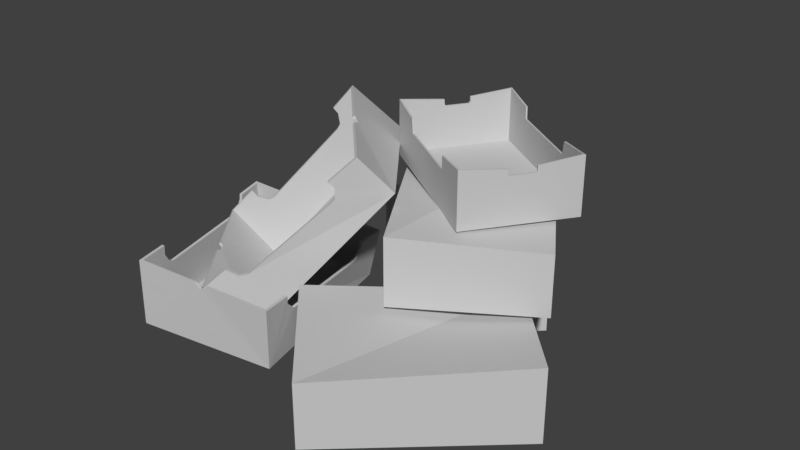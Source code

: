 # Source: ConjuntoCajas.blend  (saved by Blender 2.78.0; exported with 4.5.12 LTS)
import bpy
from mathutils import Matrix  # noqa: F401  (used for matrix-valued properties, if any)

bpy.ops.wm.read_factory_settings(use_empty=True)
scene = bpy.context.scene
scene.name = 'Scene'

# ---- collections
col_collection_1 = bpy.data.collections.new('Collection 1'); scene.collection.children.link(col_collection_1)

# ---- materials (node trees are filled in below, after node groups)
mat_tex_0033_1_dds = bpy.data.materials.new('Tex_0033_1.dds')
mat_tex_0033_1_dds.alpha_threshold = 0.0
mat_tex_0033_1_dds.use_transparent_shadow = False
mat_tex_0033_1_dds.diffuse_color = (0.5843, 0.5843, 0.5843, 1.0)
mat_tex_0033_1_dds.specular_color = (0.898, 0.898, 0.898)
mat_tex_0033_1_dds.roughness = 0.5

# ---- material node trees

# ---- world
world_world = bpy.data.worlds.new('World'); scene.world = world_world
world_world.color = (0.05088, 0.05088, 0.05088)
world_world.use_sun_shadow = False
world_world.sun_shadow_jitter_overblur = 0.0
world_world.cycles.sampling_method = 'MANUAL'

# ---- meshes
me_mesh_0033 = bpy.data.meshes.new('Mesh_0033')
me_mesh_0033.from_pydata([(-57.08, 0.1358, 23.35), (-80.32, -5.312, 26.54), (-56.79, -0.8108, 23.34), (-81.59, -4.583, 26.73), (-80.32, -5.312, 26.54), (-57.08, 0.1358, 23.35), (-56.83, 0.1675, 22.63), (-56.79, -0.8108, 23.34), (-56.54, -0.7818, 22.62), (-57.08, 0.1358, 23.35), (-56.79, -0.8108, 23.34), (-56.83, 0.1675, 22.63), (-38.87, -68.41, 23.61), (-14.93, -64.55, 22.74), (-39.16, -67.43, 23.6), (-13.62, -65.43, 22.74), (-14.93, -64.55, 22.74), (-38.87, -68.41, 23.61), (-71.19, -60.06, 25.0), (-68.02, -70.85, 24.61), (-70.07, -59.91, 24.94), (-68.94, -71.92, 24.62), (-68.02, -70.85, 24.61), (-71.19, -60.06, 25.0), (-71.09, -60.35, 21.63), (-70.07, -59.91, 24.94), (-69.97, -60.2, 21.58), (-71.19, -60.06, 25.0), (-70.07, -59.91, 24.94), (-71.09, -60.35, 21.63), (-24.78, -6.884, 19.87), (-28.12, 4.664, 19.45), (-25.88, -7.079, 20.01), (-27.2, 5.873, 19.24), (-28.12, 4.664, 19.45), (-24.78, -6.884, 19.87), (-25.27, -6.823, 17.03), (-25.88, -7.079, 20.01), (-26.37, -7.018, 17.15), (-24.78, -6.884, 19.87), (-25.88, -7.079, 20.01), (-25.27, -6.823, 17.03), (-51.85, 0.1257, 22.67), (-52.73, 0.9409, 21.71), (-52.64, -0.0437, 21.73), (-51.95, 1.117, 22.65), (-52.73, 0.9409, 21.71), (-51.85, 0.1257, 22.67), (-28.12, 4.664, 19.45), (-51.95, 1.117, 22.65), (-51.85, 0.1257, 22.67), (-27.2, 5.873, 19.24), (-51.95, 1.117, 22.65), (-28.12, 4.664, 19.45), (-41.8, -68.75, 21.81), (-40.7, -67.63, 21.85), (-41.97, -67.77, 21.81), (-40.48, -68.6, 21.86), (-40.7, -67.63, 21.85), (-41.8, -68.75, 21.81), (-68.02, -70.85, 24.61), (-43.92, -68.99, 23.78), (-43.99, -68.02, 23.77), (-68.94, -71.92, 24.62), (-43.92, -68.99, 23.78), (-68.02, -70.85, 24.61), (-25.76, -12.79, 13.93), (-25.17, -9.929, 14.05), (-26.24, -10.11, 14.15), (-24.66, -12.62, 13.83), (-25.17, -9.929, 14.05), (-25.76, -12.79, 13.93), (-18.11, -49.95, 15.64), (-24.66, -12.62, 13.83), (-25.76, -12.79, 13.93), (-17.0, -49.78, 15.59), (-24.66, -12.62, 13.83), (-18.11, -49.95, 15.64), (-16.98, -53.81, 22.23), (-16.06, -53.51, 19.17), (-17.17, -53.66, 19.21), (-15.86, -53.66, 22.17), (-16.06, -53.51, 19.17), (-16.98, -53.81, 22.23), (-14.93, -64.55, 22.74), (-15.86, -53.66, 22.17), (-16.98, -53.81, 22.23), (-13.62, -65.43, 22.74), (-15.86, -53.66, 22.17), (-14.93, -64.55, 22.74), (-70.7, -56.2, 17.29), (-71.43, -58.3, 17.95), (-70.31, -58.15, 17.9), (-71.78, -56.35, 17.35), (-71.43, -58.3, 17.95), (-70.7, -56.2, 17.29), (-77.68, -20.12, 19.11), (-71.78, -56.35, 17.35), (-70.7, -56.2, 17.29), (-78.76, -20.3, 19.2), (-71.78, -56.35, 17.35), (-77.68, -20.12, 19.11), (-78.08, -17.92, 19.78), (-78.76, -20.3, 19.2), (-77.68, -20.12, 19.11), (-79.2, -18.1, 19.89), (-78.76, -20.3, 19.2), (-78.08, -17.92, 19.78), (-78.51, -15.09, 25.73), (-79.59, -15.56, 23.33), (-78.51, -15.37, 23.21), (-79.59, -15.29, 25.86), (-79.59, -15.56, 23.33), (-78.51, -15.09, 25.73), (-80.32, -5.312, 26.54), (-79.59, -15.29, 25.86), (-78.51, -15.09, 25.73), (-81.59, -4.583, 26.73), (-79.59, -15.29, 25.86), (-80.32, -5.312, 26.54), (-82.47, -4.0, 0.0009998), (-81.59, -4.583, 26.73), (-56.83, 0.1675, 22.63), (-57.08, 0.1358, 23.35), (-56.83, 0.1675, 22.63), (-81.59, -4.583, 26.73), (-14.5, -64.84, 0.0009972), (-13.62, -65.43, 22.74), (-38.87, -68.41, 23.61), (-68.26, -72.66, 0.0009968), (-68.94, -71.92, 24.62), (-71.09, -60.35, 21.63), (-71.19, -60.06, 25.0), (-71.09, -60.35, 21.63), (-68.94, -71.92, 24.62), (-25.27, -6.823, 17.03), (-27.2, 5.873, 19.24), (-24.78, -6.884, 19.87), (-30.61, 3.706, 0.001), (-27.2, 5.873, 19.24), (-25.27, -6.823, 17.03), (-52.73, 0.9409, 21.71), (-51.95, 1.117, 22.65), (-30.61, 3.706, 0.001), (-27.2, 5.873, 19.24), (-30.61, 3.706, 0.001), (-51.95, 1.117, 22.65), (-40.48, -68.6, 21.86), (-41.8, -68.75, 21.81), (-68.26, -72.66, 0.0009968), (-14.5, -64.84, 0.0009972), (-40.48, -68.6, 21.86), (-68.26, -72.66, 0.0009968), (-40.48, -68.6, 21.86), (-14.5, -64.84, 0.0009972), (-38.87, -68.41, 23.61), (-43.92, -68.99, 23.78), (-68.26, -72.66, 0.0009968), (-41.8, -68.75, 21.81), (-68.94, -71.92, 24.62), (-68.26, -72.66, 0.0009968), (-43.92, -68.99, 23.78), (-30.61, 3.706, 0.001), (-25.17, -9.929, 14.05), (-24.66, -12.62, 13.83), (-17.0, -49.78, 15.59), (-30.61, 3.706, 0.001), (-24.66, -12.62, 13.83), (-14.5, -64.84, 0.0009972), (-30.61, 3.706, 0.001), (-17.0, -49.78, 15.59), (-16.06, -53.51, 19.17), (-14.5, -64.84, 0.0009972), (-17.0, -49.78, 15.59), (-15.86, -53.66, 22.17), (-14.5, -64.84, 0.0009972), (-16.06, -53.51, 19.17), (-13.62, -65.43, 22.74), (-14.5, -64.84, 0.0009972), (-15.86, -53.66, 22.17), (-30.61, 3.706, 0.001), (-25.27, -6.823, 17.03), (-25.17, -9.929, 14.05), (-79.59, -15.56, 23.33), (-82.47, -4.0, 0.0009998), (-79.2, -18.1, 19.89), (-79.59, -15.29, 25.86), (-82.47, -4.0, 0.0009998), (-79.59, -15.56, 23.33), (-81.59, -4.583, 26.73), (-82.47, -4.0, 0.0009998), (-79.59, -15.29, 25.86), (-78.76, -20.3, 19.2), (-79.2, -18.1, 19.89), (-82.47, -4.0, 0.0009998), (-71.78, -56.35, 17.35), (-78.76, -20.3, 19.2), (-82.47, -4.0, 0.0009998), (-71.43, -58.3, 17.95), (-71.78, -56.35, 17.35), (-82.47, -4.0, 0.0009998), (-68.26, -72.66, 0.0009968), (-71.43, -58.3, 17.95), (-82.47, -4.0, 0.0009998), (-68.26, -72.66, 0.0009968), (-71.09, -60.35, 21.63), (-71.43, -58.3, 17.95), (-81.2, -4.827, 1.235), (-56.54, -0.7818, 22.62), (-80.32, -5.312, 26.54), (-56.79, -0.8108, 23.34), (-80.32, -5.312, 26.54), (-56.54, -0.7818, 22.62), (-15.78, -64.06, 1.791), (-39.16, -67.43, 23.6), (-14.93, -64.55, 22.74), (-68.02, -70.85, 24.61), (-69.97, -60.2, 21.58), (-70.07, -59.91, 24.94), (-67.38, -71.53, 1.791), (-69.97, -60.2, 21.58), (-68.02, -70.85, 24.61), (-28.12, 4.664, 19.45), (-26.37, -7.018, 17.15), (-25.88, -7.079, 20.01), (-31.27, 2.688, 1.879), (-26.37, -7.018, 17.15), (-28.12, 4.664, 19.45), (-31.27, 2.688, 1.879), (-51.85, 0.1257, 22.67), (-52.64, -0.0437, 21.73), (-28.12, 4.664, 19.45), (-51.85, 0.1257, 22.67), (-31.27, 2.688, 1.879), (-67.38, -71.53, 1.791), (-41.97, -67.77, 21.81), (-40.7, -67.63, 21.85), (-15.78, -64.06, 1.791), (-67.38, -71.53, 1.791), (-40.7, -67.63, 21.85), (-15.78, -64.06, 1.791), (-40.7, -67.63, 21.85), (-39.16, -67.43, 23.6), (-67.38, -71.53, 1.791), (-43.99, -68.02, 23.77), (-41.97, -67.77, 21.81), (-68.02, -70.85, 24.61), (-43.99, -68.02, 23.77), (-67.38, -71.53, 1.791), (-31.27, 2.688, 1.879), (-25.76, -12.79, 13.93), (-26.24, -10.11, 14.15), (-18.11, -49.95, 15.64), (-25.76, -12.79, 13.93), (-31.27, 2.688, 1.879), (-15.78, -64.06, 1.791), (-18.11, -49.95, 15.64), (-31.27, 2.688, 1.879), (-15.78, -64.06, 1.791), (-17.17, -53.66, 19.21), (-18.11, -49.95, 15.64), (-16.98, -53.81, 22.23), (-17.17, -53.66, 19.21), (-15.78, -64.06, 1.791), (-14.93, -64.55, 22.74), (-16.98, -53.81, 22.23), (-15.78, -64.06, 1.791), (-26.37, -7.018, 17.15), (-31.27, 2.688, 1.879), (-26.24, -10.11, 14.15), (-81.2, -4.827, 1.235), (-78.51, -15.37, 23.21), (-78.08, -17.92, 19.78), (-78.51, -15.09, 25.73), (-78.51, -15.37, 23.21), (-81.2, -4.827, 1.235), (-80.32, -5.312, 26.54), (-78.51, -15.09, 25.73), (-81.2, -4.827, 1.235), (-77.68, -20.12, 19.11), (-81.2, -4.827, 1.235), (-78.08, -17.92, 19.78), (-70.7, -56.2, 17.29), (-81.2, -4.827, 1.235), (-77.68, -20.12, 19.11), (-70.31, -58.15, 17.9), (-81.2, -4.827, 1.235), (-70.7, -56.2, 17.29), (-67.38, -71.53, 1.791), (-81.2, -4.827, 1.235), (-70.31, -58.15, 17.9), (-69.97, -60.2, 21.58), (-67.38, -71.53, 1.791), (-70.31, -58.15, 17.9), (-31.27, 2.688, 1.879), (-67.38, -71.53, 1.791), (-15.78, -64.06, 1.791), (-81.2, -4.827, 1.235), (-67.38, -71.53, 1.791), (-31.27, 2.688, 1.879), (27.03, -1.722, 25.61), (-11.67, -4.989, 26.37), (4.978, -22.39, 26.25), (-24.57, -9.807, 70.02), (-41.58, 7.252, 71.0), (-25.05, -10.33, 69.34), (-41.84, 8.485, 71.78), (-41.58, 7.252, 71.0), (-24.57, -9.807, 70.02), (-24.03, -9.673, 69.53), (-25.05, -10.33, 69.34), (-24.51, -10.19, 68.8), (-24.57, -9.807, 70.02), (-25.05, -10.33, 69.34), (-24.03, -9.673, 69.53), (-60.16, -45.29, 20.02), (-45.21, -64.35, 19.47), (-59.67, -44.77, 20.73), (-45.12, -65.77, 18.73), (-45.21, -64.35, 19.47), (-60.16, -45.29, 20.02), (-71.73, -15.72, 30.42), (-76.9, -21.4, 22.22), (-71.0, -16.62, 30.35), (-78.08, -20.9, 21.57), (-76.9, -21.4, 22.22), (-71.73, -15.72, 30.42), (-69.92, -14.46, 27.86), (-71.0, -16.62, 30.35), (-69.24, -15.36, 27.78), (-71.73, -15.72, 30.42), (-71.0, -16.62, 30.35), (-69.92, -14.46, 27.86), (-11.0, -38.08, 59.08), (-4.921, -31.71, 67.29), (-11.75, -37.25, 59.18), (-3.563, -32.05, 67.87), (-4.921, -31.71, 67.29), (-11.0, -38.08, 59.08), (-9.582, -36.45, 57.18), (-11.75, -37.25, 59.18), (-10.33, -35.59, 57.28), (-11.0, -38.08, 59.08), (-11.75, -37.25, 59.18), (-9.582, -36.45, 57.18), (-4.921, -31.71, 67.29), (-20.98, -13.61, 69.68), (-21.59, -13.99, 69.0), (-3.563, -32.05, 67.87), (-20.98, -13.61, 69.68), (-4.921, -31.71, 67.29), (-76.9, -21.4, 22.22), (-63.18, -41.21, 20.29), (-62.55, -40.84, 20.97), (-78.08, -20.9, 21.57), (-63.18, -41.21, 20.29), (-76.9, -21.4, 22.22), (-11.93, -36.45, 50.88), (-9.838, -36.16, 52.93), (-10.56, -35.33, 52.98), (-11.21, -37.28, 50.83), (-9.838, -36.16, 52.93), (-11.93, -36.45, 50.88), (-33.23, -54.44, 25.12), (-11.21, -37.28, 50.83), (-11.93, -36.45, 50.88), (-32.54, -55.32, 25.07), (-11.21, -37.28, 50.83), (-33.23, -54.44, 25.12), (-35.4, -56.25, 24.35), (-32.54, -55.32, 25.07), (-33.23, -54.44, 25.12), (-34.72, -57.18, 24.29), (-32.54, -55.32, 25.07), (-35.4, -56.25, 24.35), (-45.21, -64.35, 19.47), (-38.28, -60.2, 26.83), (-38.96, -59.33, 26.88), (-45.12, -65.77, 18.73), (-38.28, -60.2, 26.83), (-45.21, -64.35, 19.47), (-64.55, -11.76, 27.66), (-66.65, -12.03, 26.71), (-65.97, -12.91, 26.66), (-65.23, -10.88, 27.74), (-66.65, -12.03, 26.71), (-64.55, -11.76, 27.66), (-45.63, 3.877, 55.08), (-65.23, -10.88, 27.74), (-64.55, -11.76, 27.66), (-46.34, 4.722, 55.13), (-65.23, -10.88, 27.74), (-45.63, 3.877, 55.08), (-44.8, 4.576, 57.13), (-46.34, 4.722, 55.13), (-45.63, 3.877, 55.08), (-45.51, 5.418, 57.23), (-46.34, 4.722, 55.13), (-44.8, 4.576, 57.13), (-46.56, 3.211, 63.38), (-46.04, 5.052, 61.48), (-45.29, 4.212, 61.38), (-47.31, 4.051, 63.43), (-46.04, 5.052, 61.48), (-46.56, 3.211, 63.38), (-41.58, 7.252, 71.0), (-47.31, 4.051, 63.43), (-46.56, 3.211, 63.38), (-41.84, 8.485, 71.78), (-47.31, 4.051, 63.43), (-41.58, 7.252, 71.0), (-28.17, 19.57, 55.42), (-41.84, 8.485, 71.78), (-24.57, -9.807, 70.02), (-24.03, -9.673, 69.53), (-28.17, 19.57, 55.42), (-24.57, -9.807, 70.02), (-31.44, -54.69, 2.369), (-45.12, -65.77, 18.73), (-60.16, -45.29, 20.02), (-64.5, -11.56, 2.293), (-78.08, -20.9, 21.57), (-69.92, -14.46, 27.86), (-71.73, -15.72, 30.42), (-69.92, -14.46, 27.86), (-78.08, -20.9, 21.57), (-9.582, -36.45, 57.18), (-3.563, -32.05, 67.87), (-11.0, -38.08, 59.08), (3.764, -22.03, 53.91), (-3.563, -32.05, 67.87), (-9.582, -36.45, 57.18), (-3.563, -32.05, 67.87), (3.764, -22.03, 53.91), (-20.98, -13.61, 69.68), (3.764, -22.03, 53.91), (-21.63, -11.21, 68.6), (-20.98, -13.61, 69.68), (-31.44, -54.69, 2.369), (-60.11, -43.24, 18.85), (-64.5, -11.56, 2.293), (-60.11, -43.24, 18.85), (-31.44, -54.69, 2.369), (-60.16, -45.29, 20.02), (-78.08, -20.9, 21.57), (-64.5, -11.56, 2.293), (-63.18, -41.21, 20.29), (3.764, -22.03, 53.91), (-9.838, -36.16, 52.93), (-11.21, -37.28, 50.83), (-32.54, -55.32, 25.07), (3.764, -22.03, 53.91), (-11.21, -37.28, 50.83), (-31.44, -54.69, 2.369), (3.764, -22.03, 53.91), (-32.54, -55.32, 25.07), (-34.72, -57.18, 24.29), (-31.44, -54.69, 2.369), (-32.54, -55.32, 25.07), (-38.28, -60.2, 26.83), (-31.44, -54.69, 2.369), (-34.72, -57.18, 24.29), (-45.12, -65.77, 18.73), (-31.44, -54.69, 2.369), (-38.28, -60.2, 26.83), (3.764, -22.03, 53.91), (-9.582, -36.45, 57.18), (-9.838, -36.16, 52.93), (-64.5, -11.56, 2.293), (-65.23, -10.88, 27.74), (-46.34, 4.722, 55.13), (-66.65, -12.03, 26.71), (-65.23, -10.88, 27.74), (-64.5, -11.56, 2.293), (-45.51, 5.418, 57.23), (-64.5, -11.56, 2.293), (-46.34, 4.722, 55.13), (-28.17, 19.57, 55.42), (-64.5, -11.56, 2.293), (-45.51, 5.418, 57.23), (-46.04, 5.052, 61.48), (-28.17, 19.57, 55.42), (-45.51, 5.418, 57.23), (-47.31, 4.051, 63.43), (-28.17, 19.57, 55.42), (-46.04, 5.052, 61.48), (-41.84, 8.485, 71.78), (-28.17, 19.57, 55.42), (-47.31, 4.051, 63.43), (-64.5, -11.56, 2.293), (-69.92, -14.46, 27.86), (-66.65, -12.03, 26.71), (-64.5, -11.56, 2.293), (3.764, -22.03, 53.91), (-31.44, -54.69, 2.369), (-28.17, 19.57, 55.42), (3.764, -22.03, 53.91), (-64.5, -11.56, 2.293), (-28.69, 17.76, 55.47), (-25.05, -10.33, 69.34), (-41.58, 7.252, 71.0), (-24.51, -10.19, 68.8), (-25.05, -10.33, 69.34), (-28.69, 17.76, 55.47), (-32.27, -53.86, 3.904), (-59.67, -44.77, 20.73), (-45.21, -64.35, 19.47), (-63.96, -12.44, 3.8), (-69.24, -15.36, 27.78), (-76.9, -21.4, 22.22), (-71.0, -16.62, 30.35), (-76.9, -21.4, 22.22), (-69.24, -15.36, 27.78), (-4.921, -31.71, 67.29), (-10.33, -35.59, 57.28), (-11.75, -37.25, 59.18), (2.264, -22.13, 53.91), (-10.33, -35.59, 57.28), (-4.921, -31.71, 67.29), (-4.921, -31.71, 67.29), (-21.59, -13.99, 69.0), (2.264, -22.13, 53.91), (-22.19, -11.64, 67.92), (2.264, -22.13, 53.91), (-21.59, -13.99, 69.0), (-32.27, -53.86, 3.904), (-63.96, -12.44, 3.8), (-59.57, -42.75, 19.54), (-32.27, -53.86, 3.904), (-59.57, -42.75, 19.54), (-59.67, -44.77, 20.73), (-76.9, -21.4, 22.22), (-62.55, -40.84, 20.97), (-63.96, -12.44, 3.8), (2.264, -22.13, 53.91), (-11.93, -36.45, 50.88), (-10.56, -35.33, 52.98), (-33.23, -54.44, 25.12), (-11.93, -36.45, 50.88), (2.264, -22.13, 53.91), (-32.27, -53.86, 3.904), (-33.23, -54.44, 25.12), (2.264, -22.13, 53.91), (-35.4, -56.25, 24.35), (-33.23, -54.44, 25.12), (-32.27, -53.86, 3.904), (-32.27, -53.86, 3.904), (-38.96, -59.33, 26.88), (-35.4, -56.25, 24.35), (-45.21, -64.35, 19.47), (-38.96, -59.33, 26.88), (-32.27, -53.86, 3.904), (-10.33, -35.59, 57.28), (2.264, -22.13, 53.91), (-10.56, -35.33, 52.98), (-63.96, -12.44, 3.8), (-45.63, 3.877, 55.08), (-64.55, -11.76, 27.66), (-65.97, -12.91, 26.66), (-63.96, -12.44, 3.8), (-64.55, -11.76, 27.66), (-44.8, 4.576, 57.13), (-45.63, 3.877, 55.08), (-63.96, -12.44, 3.8), (-28.69, 17.76, 55.47), (-44.8, 4.576, 57.13), (-63.96, -12.44, 3.8), (-28.69, 17.76, 55.47), (-45.29, 4.212, 61.38), (-44.8, 4.576, 57.13), (-46.56, 3.211, 63.38), (-45.29, 4.212, 61.38), (-28.69, 17.76, 55.47), (-41.58, 7.252, 71.0), (-46.56, 3.211, 63.38), (-28.69, 17.76, 55.47), (-69.24, -15.36, 27.78), (-63.96, -12.44, 3.8), (-65.97, -12.91, 26.66), (2.264, -22.13, 53.91), (-63.96, -12.44, 3.8), (-32.27, -53.86, 3.904), (-28.69, 17.76, 55.47), (-63.96, -12.44, 3.8), (2.264, -22.13, 53.91), (41.02, -12.84, 67.97), (40.43, -12.49, 70.02), (40.97, -12.94, 70.02), (40.48, -12.41, 67.97), (40.43, -12.49, 70.02), (41.02, -12.84, 67.97), (41.21, -12.58, 67.68), (40.48, -12.41, 67.97), (41.02, -12.84, 67.97), (40.67, -12.15, 67.68), (40.48, -12.41, 67.97), (41.21, -12.58, 67.68), (46.09, -5.337, 67.68), (40.67, -12.15, 67.68), (41.21, -12.58, 67.68), (45.56, -4.894, 67.68), (40.67, -12.15, 67.68), (46.09, -5.337, 67.68), (46.36, -4.906, 68.17), (45.56, -4.894, 67.68), (46.09, -5.337, 67.68), (45.85, -4.473, 68.17), (45.56, -4.894, 67.68), (46.36, -4.906, 68.17), (46.39, -4.87, 69.97), (45.85, -4.473, 68.17), (46.36, -4.906, 68.17), (45.88, -4.439, 69.97), (45.85, -4.473, 68.17), (46.39, -4.87, 69.97), (-5.532, 30.25, 68.21), (-4.989, 29.83, 70.12), (-5.568, 30.2, 70.12), (-4.952, 29.88, 68.21), (-4.989, 29.83, 70.12), (-5.532, 30.25, 68.21), (-5.532, 30.25, 68.21), (-5.248, 29.44, 67.63), (-4.952, 29.88, 68.21), (-5.837, 29.79, 67.63), (-5.248, 29.44, 67.63), (-5.532, 30.25, 68.21), (-5.837, 29.79, 67.63), (-10.05, 22.32, 67.58), (-5.248, 29.44, 67.63), (-10.63, 22.69, 67.58), (-10.05, 22.32, 67.58), (-5.837, 29.79, 67.63), (-10.63, 22.69, 67.58), (-10.33, 21.9, 68.17), (-10.05, 22.32, 67.58), (-10.92, 22.27, 68.17), (-10.33, 21.9, 68.17), (-10.63, 22.69, 67.58), (-10.92, 22.27, 68.17), (-10.4, 21.81, 70.07), (-10.33, 21.9, 68.17), (-10.98, 22.17, 70.07), (-10.4, 21.81, 70.07), (-10.92, 22.27, 68.17), (-6.682, -0.3295, 65.09), (-7.158, 0.7075, 70.22), (-7.512, 0.2325, 70.22), (-6.316, 0.1405, 65.09), (-7.158, 0.7075, 70.22), (-6.682, -0.3295, 65.09), (19.31, -17.86, 65.48), (-6.316, 0.1405, 65.09), (-6.682, -0.3295, 65.09), (19.68, -17.38, 65.48), (-6.316, 0.1405, 65.09), (19.31, -17.86, 65.48), (19.31, -17.86, 65.48), (19.8, -17.47, 70.12), (19.68, -17.38, 65.48), (19.43, -17.93, 70.12), (19.8, -17.47, 70.12), (19.31, -17.86, 65.48), (41.97, 17.27, 65.24), (42.46, 16.22, 70.12), (42.82, 16.7, 70.12), (41.63, 16.8, 65.24), (42.46, 16.22, 70.12), (41.97, 17.27, 65.24), (15.98, 34.79, 65.43), (41.63, 16.8, 65.24), (41.97, 17.27, 65.24), (15.61, 34.33, 65.43), (41.63, 16.8, 65.24), (15.98, 34.79, 65.43), (15.8, 34.91, 69.97), (15.61, 34.33, 65.43), (15.98, 34.79, 65.43), (15.43, 34.45, 69.97), (15.61, 34.33, 65.43), (15.8, 34.91, 69.97), (41.02, -12.84, 67.97), (31.91, -26.34, 50.83), (41.21, -12.58, 67.68), (-5.532, 30.25, 68.21), (3.297, 43.34, 50.83), (-5.837, 29.79, 67.63), (19.31, -17.86, 65.48), (-6.682, -0.3295, 65.09), (-20.07, 8.692, 50.83), (31.91, -26.34, 50.83), (19.31, -17.86, 65.48), (-20.07, 8.692, 50.83), (3.297, 43.34, 50.83), (31.91, -26.34, 50.83), (-20.07, 8.692, 50.83), (55.27, 8.308, 50.29), (31.91, -26.34, 50.83), (3.297, 43.34, 50.83), (40.48, -12.41, 67.97), (40.67, -12.15, 67.68), (31.69, -25.46, 51.71), (-4.952, 29.88, 68.21), (-5.248, 29.44, 67.63), (3.532, 42.48, 51.71), (19.68, -17.38, 65.48), (-19.16, 8.802, 51.71), (-6.316, 0.1405, 65.09), (31.69, -25.46, 51.71), (-19.16, 8.802, 51.71), (19.68, -17.38, 65.48), (15.61, 34.33, 65.43), (54.4, 8.198, 51.71), (41.63, 16.8, 65.24), (3.532, 42.48, 51.71), (54.4, 8.198, 51.71), (15.61, 34.33, 65.43), (-52.73, 0.9409, 21.71), (-56.83, 0.1675, 22.63), (-56.54, -0.7818, 22.62), (-52.64, -0.0437, 21.73), (-40.7, -67.63, 21.85), (-38.87, -68.41, 23.61), (-39.16, -67.43, 23.6), (-40.48, -68.6, 21.86), (-43.92, -68.99, 23.78), (-41.97, -67.77, 21.81), (-43.99, -68.02, 23.77), (-41.8, -68.75, 21.81), (-25.17, -9.929, 14.05), (-25.27, -6.823, 17.03), (-26.37, -7.018, 17.15), (-26.24, -10.11, 14.15), (-17.17, -53.66, 19.21), (-17.0, -49.78, 15.59), (-18.11, -49.95, 15.64), (-16.06, -53.51, 19.17), (-71.09, -60.35, 21.63), (-70.31, -58.15, 17.9), (-71.43, -58.3, 17.95), (-69.97, -60.2, 21.58), (-78.51, -15.37, 23.21), (-79.2, -18.1, 19.89), (-78.08, -17.92, 19.78), (-79.59, -15.56, 23.33), (-52.73, 0.9409, 21.71), (-82.47, -4.0, 0.0009998), (-56.83, 0.1675, 22.63), (-30.61, 3.706, 0.001), (-68.26, -72.66, 0.0009968), (-30.61, 3.706, 0.001), (-14.5, -64.84, 0.0009972), (-82.47, -4.0, 0.0009998), (-52.64, -0.0437, 21.73), (-81.2, -4.827, 1.235), (-31.27, 2.688, 1.879), (-56.54, -0.7818, 22.62), (-11.67, -4.989, 26.37), (-8.025, 66.55, 27.1), (-45.58, 30.93, 22.63), (27.03, -1.722, 25.61), (42.55, 13.25, 23.71), (-8.025, 66.55, 0.001003), (42.55, 13.25, 23.71), (42.55, 13.25, 0.001001), (-8.025, 66.55, 27.1), (-8.025, 66.55, 0.001003), (-45.58, 30.93, 22.63), (-8.025, 66.55, 27.1), (-45.58, 30.93, 0.001001), (-11.67, -4.989, 26.37), (-45.58, 30.93, 22.63), (-45.58, 30.93, 0.001001), (4.978, -22.39, 0.000999), (4.978, -22.39, 26.25), (4.978, -22.39, 26.25), (4.978, -22.39, 0.000999), (27.03, -1.722, 25.61), (42.55, 13.25, 0.001001), (42.55, 13.25, 23.71), (4.978, -22.39, 0.000999), (-8.025, 66.55, 0.001003), (42.55, 13.25, 0.001001), (-45.58, 30.93, 0.001001), (-24.03, -9.673, 69.53), (-22.19, -11.64, 67.92), (-21.63, -11.21, 68.6), (-24.51, -10.19, 68.8), (-59.67, -44.77, 20.73), (-60.11, -43.24, 18.85), (-60.16, -45.29, 20.02), (-59.57, -42.75, 19.54), (-20.98, -13.61, 69.68), (-22.19, -11.64, 67.92), (-21.59, -13.99, 69.0), (-21.63, -11.21, 68.6), (-60.11, -43.24, 18.85), (-61.67, -40.62, 20.11), (-62.25, -40.99, 19.41), (-59.57, -42.75, 19.54), (-63.18, -41.21, 20.29), (-61.67, -40.62, 20.11), (-62.55, -40.84, 20.97), (-62.25, -40.99, 19.41), (-10.56, -35.33, 52.98), (-9.582, -36.45, 57.18), (-10.33, -35.59, 57.28), (-9.838, -36.16, 52.93), (-38.96, -59.33, 26.88), (-34.72, -57.18, 24.29), (-35.4, -56.25, 24.35), (-38.28, -60.2, 26.83), (-66.65, -12.03, 26.71), (-69.92, -14.46, 27.86), (-69.24, -15.36, 27.78), (-65.97, -12.91, 26.66), (-44.8, 4.576, 57.13), (-46.04, 5.052, 61.48), (-45.51, 5.418, 57.23), (-45.29, 4.212, 61.38), (-21.63, -11.21, 68.6), (-28.17, 19.57, 55.42), (-24.03, -9.673, 69.53), (3.764, -22.03, 53.91), (-64.5, -11.56, 2.293), (-60.11, -43.24, 18.85), (-62.25, -40.99, 19.41), (-63.18, -41.21, 20.29), (-28.69, 17.76, 55.47), (2.264, -22.13, 53.91), (-22.19, -11.64, 67.92), (-24.51, -10.19, 68.8), (-59.57, -42.75, 19.54), (-63.96, -12.44, 3.8), (-61.67, -40.62, 20.11), (-62.55, -40.84, 20.97), (21.49, 46.95, 26.1), (20.62, 46.85, 51.17), (21.49, 46.95, 51.17), (-22.66, 18.93, 47.34), (-22.66, 18.93, 26.1), (61.08, -15.43, 48.41), (16.93, -43.46, 26.1), (61.08, -15.43, 26.1), (16.93, -43.46, 50.98), (16.93, -43.46, 50.98), (20.62, 46.85, 51.17), (-22.66, 18.93, 47.34), (61.08, -15.43, 48.41), (21.49, 46.95, 51.17), (-22.66, 18.93, 26.1), (61.08, -15.43, 26.1), (16.93, -43.46, 26.1), (21.49, 46.95, 26.1), (-22.66, 18.93, 47.34), (16.93, -43.46, 26.1), (16.93, -43.46, 50.98), (-22.66, 18.93, 26.1), (21.49, 46.95, 26.1), (61.08, -15.43, 48.41), (61.08, -15.43, 26.1), (21.49, 46.95, 51.17), (21.51, -89.21, 23.71), (41.5, -1.563, 22.63), (-13.12, -50.73, 26.25), (76.12, -40.06, 27.1), (76.12, -40.06, 0.0009982), (21.51, -89.21, 23.71), (21.51, -89.21, 0.0009961), (76.12, -40.06, 27.1), (76.12, -40.06, 0.0009982), (41.5, -1.563, 0.0009999), (41.5, -1.563, 22.63), (76.12, -40.06, 27.1), (41.5, -1.563, 22.63), (-13.12, -50.73, 0.0009978), (-13.12, -50.73, 26.25), (41.5, -1.563, 0.0009999), (21.51, -89.21, 23.71), (-13.12, -50.73, 26.25), (-13.12, -50.73, 0.0009978), (21.51, -89.21, 0.0009961), (41.5, -1.563, 0.0009999), (21.51, -89.21, 0.0009961), (-13.12, -50.73, 0.0009978), (76.12, -40.06, 0.0009982), (40.97, -12.94, 70.02), (31.69, -25.49, 71.73), (31.91, -26.34, 71.73), (40.43, -12.49, 70.02), (-10.98, 22.17, 70.07), (-20.07, 8.692, 71.73), (-19.16, 8.802, 71.73), (-10.4, 21.81, 70.07), (-5.568, 30.2, 70.12), (3.532, 42.48, 71.73), (3.297, 43.34, 71.73), (-4.989, 29.83, 70.12), (-19.16, 8.802, 71.73), (-7.512, 0.2325, 70.22), (-7.158, 0.7075, 70.22), (-20.07, 8.692, 71.73), (19.43, -17.93, 70.12), (31.91, -26.34, 71.73), (31.69, -25.49, 71.73), (19.8, -17.47, 70.12), (15.8, 34.91, 69.97), (3.532, 42.48, 71.73), (15.43, 34.45, 69.97), (3.297, 43.34, 71.73), (54.4, 8.198, 71.73), (42.82, 16.7, 70.12), (42.46, 16.22, 70.12), (55.27, 8.308, 71.73), (46.39, -4.87, 69.97), (55.27, 8.308, 71.73), (54.4, 8.198, 71.73), (45.88, -4.439, 69.97), (41.21, -12.58, 67.68), (31.91, -26.34, 50.83), (46.09, -5.337, 67.68), (55.27, 8.308, 50.29), (46.36, -4.906, 68.17), (55.27, 8.308, 71.73), (46.39, -4.87, 69.97), (31.91, -26.34, 71.73), (41.02, -12.84, 67.97), (40.97, -12.94, 70.02), (-10.92, 22.27, 68.17), (-20.07, 8.692, 71.73), (-10.98, 22.17, 70.07), (-20.07, 8.692, 50.83), (-10.63, 22.69, 67.58), (3.297, 43.34, 50.83), (-5.837, 29.79, 67.63), (3.297, 43.34, 71.73), (-5.532, 30.25, 68.21), (-5.568, 30.2, 70.12), (31.91, -26.34, 50.83), (31.91, -26.34, 71.73), (19.31, -17.86, 65.48), (19.43, -17.93, 70.12), (-20.07, 8.692, 71.73), (-6.682, -0.3295, 65.09), (-7.512, 0.2325, 70.22), (-20.07, 8.692, 50.83), (15.98, 34.79, 65.43), (3.297, 43.34, 71.73), (15.8, 34.91, 69.97), (3.297, 43.34, 50.83), (55.27, 8.308, 50.29), (41.97, 17.27, 65.24), (55.27, 8.308, 71.73), (42.82, 16.7, 70.12), (45.88, -4.439, 69.97), (54.4, 8.198, 71.73), (45.85, -4.473, 68.17), (54.4, 8.198, 51.71), (45.56, -4.894, 67.68), (31.69, -25.46, 51.71), (40.67, -12.15, 67.68), (40.48, -12.41, 67.97), (31.69, -25.49, 71.73), (40.43, -12.49, 70.02), (-10.4, 21.81, 70.07), (-19.16, 8.802, 71.73), (-10.33, 21.9, 68.17), (-19.16, 8.802, 51.71), (-10.05, 22.32, 67.58), (3.532, 42.48, 51.71), (-5.248, 29.44, 67.63), (3.532, 42.48, 71.73), (-4.952, 29.88, 68.21), (-4.989, 29.83, 70.12), (31.69, -25.49, 71.73), (19.68, -17.38, 65.48), (19.8, -17.47, 70.12), (31.69, -25.46, 51.71), (-19.16, 8.802, 71.73), (-6.316, 0.1405, 65.09), (-19.16, 8.802, 51.71), (-7.158, 0.7075, 70.22), (15.43, 34.45, 69.97), (3.532, 42.48, 71.73), (15.61, 34.33, 65.43), (3.532, 42.48, 51.71), (41.63, 16.8, 65.24), (54.4, 8.198, 71.73), (42.46, 16.22, 70.12), (54.4, 8.198, 51.71), (31.69, -25.46, 51.71), (3.532, 42.48, 51.71), (-19.16, 8.802, 51.71), (54.4, 8.198, 51.71)], [], [(0, 1, 2), (3, 4, 5), (6, 7, 8), (9, 10, 11), (12, 13, 14), (15, 16, 17), (18, 19, 20), (21, 22, 23), (24, 25, 26), (27, 28, 29), (30, 31, 32), (33, 34, 35), (36, 37, 38), (39, 40, 41), (42, 43, 44), (45, 46, 47), (48, 49, 50), (51, 52, 53), (54, 55, 56), (57, 58, 59), (60, 61, 62), (63, 64, 65), (66, 67, 68), (69, 70, 71), (72, 73, 74), (75, 76, 77), (78, 79, 80), (81, 82, 83), (84, 85, 86), (87, 88, 89), (90, 91, 92), (93, 94, 95), (96, 97, 98), (99, 100, 101), (102, 103, 104), (105, 106, 107), (108, 109, 110), (111, 112, 113), (114, 115, 116), (117, 118, 119), (120, 121, 122), (123, 124, 125), (126, 127, 128), (129, 130, 131), (132, 133, 134), (135, 136, 137), (138, 139, 140), (141, 142, 143), (144, 145, 146), (147, 148, 149), (150, 151, 152), (153, 154, 155), (156, 157, 158), (159, 160, 161), (162, 163, 164), (165, 166, 167), (168, 169, 170), (171, 172, 173), (174, 175, 176), (177, 178, 179), (180, 181, 182), (183, 184, 185), (186, 187, 188), (189, 190, 191), (192, 193, 194), (195, 196, 197), (198, 199, 200), (201, 202, 203), (204, 205, 206), (207, 208, 209), (210, 211, 212), (213, 214, 215), (216, 217, 218), (219, 220, 221), (222, 223, 224), (225, 226, 227), (228, 229, 230), (231, 232, 233), (234, 235, 236), (237, 238, 239), (240, 241, 242), (243, 244, 245), (246, 247, 248), (249, 250, 251), (252, 253, 254), (255, 256, 257), (258, 259, 260), (261, 262, 263), (264, 265, 266), (267, 268, 269), (270, 271, 272), (273, 274, 275), (276, 277, 278), (279, 280, 281), (282, 283, 284), (285, 286, 287), (288, 289, 290), (291, 292, 293), (294, 295, 296), (297, 298, 299), (300, 301, 302), (303, 304, 305), (306, 307, 308), (309, 310, 311), (312, 313, 314), (315, 316, 317), (318, 319, 320), (321, 322, 323), (324, 325, 326), (327, 328, 329), (330, 331, 332), (333, 334, 335), (336, 337, 338), (339, 340, 341), (342, 343, 344), (345, 346, 347), (348, 349, 350), (351, 352, 353), (354, 355, 356), (357, 358, 359), (360, 361, 362), (363, 364, 365), (366, 367, 368), (369, 370, 371), (372, 373, 374), (375, 376, 377), (378, 379, 380), (381, 382, 383), (384, 385, 386), (387, 388, 389), (390, 391, 392), (393, 394, 395), (396, 397, 398), (399, 400, 401), (402, 403, 404), (405, 406, 407), (408, 409, 410), (411, 412, 413), (414, 415, 416), (417, 418, 419), (420, 421, 422), (423, 424, 425), (426, 427, 428), (429, 430, 431), (432, 433, 434), (435, 436, 437), (438, 439, 440), (441, 442, 443), (444, 445, 446), (447, 448, 449), (450, 451, 452), (453, 454, 455), (456, 457, 458), (459, 460, 461), (462, 463, 464), (465, 466, 467), (468, 469, 470), (471, 472, 473), (474, 475, 476), (477, 478, 479), (480, 481, 482), (483, 484, 485), (486, 487, 488), (489, 490, 491), (492, 493, 494), (495, 496, 497), (498, 499, 500), (501, 502, 503), (504, 505, 506), (507, 508, 509), (510, 511, 512), (513, 514, 515), (516, 517, 518), (519, 520, 521), (522, 523, 524), (525, 526, 527), (528, 529, 530), (531, 532, 533), (534, 535, 536), (537, 538, 539), (540, 541, 542), (543, 544, 545), (546, 547, 548), (549, 550, 551), (552, 553, 554), (555, 556, 557), (558, 559, 560), (561, 562, 563), (564, 565, 566), (567, 568, 569), (570, 571, 572), (573, 574, 575), (576, 577, 578), (579, 580, 581), (582, 583, 584), (585, 586, 587), (588, 589, 590), (591, 592, 593), (594, 595, 596), (597, 598, 599), (600, 601, 602), (603, 604, 605), (606, 607, 608), (609, 610, 611), (612, 613, 614), (615, 616, 617), (618, 619, 620), (621, 622, 623), (624, 625, 626), (627, 628, 629), (630, 631, 632), (633, 634, 635), (636, 637, 638), (639, 640, 641), (642, 643, 644), (645, 646, 647), (648, 649, 650), (651, 652, 653), (654, 655, 656), (657, 658, 659), (660, 661, 662), (663, 664, 665), (666, 667, 668), (669, 670, 671), (672, 673, 674), (675, 676, 677), (678, 679, 680), (681, 682, 683), (684, 685, 686), (687, 688, 689), (690, 691, 692), (693, 694, 695), (696, 697, 698), (699, 700, 701), (702, 703, 704), (705, 706, 707), (708, 709, 710), (711, 712, 713), (714, 715, 716), (717, 718, 719), (719, 720, 717), (721, 722, 723), (722, 721, 724), (725, 726, 727), (726, 725, 728), (729, 730, 731), (731, 732, 729), (733, 734, 735), (734, 733, 736), (737, 738, 739), (738, 737, 740), (741, 742, 743), (742, 741, 744), (745, 746, 747), (746, 745, 748), (749, 750, 751), (752, 750, 749), (753, 754, 755), (756, 754, 753), (757, 758, 759), (760, 758, 757), (758, 760, 761), (762, 763, 764), (763, 762, 765), (766, 767, 768), (766, 769, 767), (770, 771, 772), (773, 770, 772), (770, 773, 774), (775, 776, 777), (778, 777, 776), (777, 778, 779), (780, 781, 782), (781, 780, 783), (784, 785, 786), (785, 784, 787), (788, 789, 790), (788, 791, 789), (792, 793, 794), (792, 795, 793), (796, 797, 798), (797, 796, 799), (800, 801, 802), (801, 800, 803), (804, 805, 806), (805, 804, 807), (808, 809, 810), (809, 808, 811), (812, 813, 814), (814, 815, 812), (816, 817, 818), (816, 819, 817), (820, 821, 822), (821, 820, 823), (824, 825, 826), (827, 824, 826), (828, 829, 830), (828, 830, 831), (832, 833, 834), (834, 833, 835), (836, 837, 838), (836, 839, 837), (839, 836, 840), (841, 842, 843), (841, 844, 842), (845, 846, 847), (848, 846, 845), (846, 848, 849), (850, 851, 852), (851, 850, 853), (854, 855, 856), (855, 854, 857), (858, 859, 860), (859, 858, 861), (862, 863, 864), (863, 862, 865), (866, 867, 868), (867, 866, 869), (870, 871, 872), (873, 870, 872), (874, 875, 876), (875, 874, 877), (878, 879, 880), (881, 878, 880), (882, 883, 884), (885, 883, 882), (886, 887, 888), (887, 886, 889), (890, 891, 892), (892, 893, 890), (894, 895, 896), (895, 894, 897), (898, 899, 900), (899, 898, 901), (902, 903, 904), (902, 904, 905), (906, 907, 908), (906, 909, 907), (910, 911, 912), (911, 910, 913), (914, 915, 916), (916, 917, 914), (918, 919, 920), (919, 921, 920), (921, 922, 920), (922, 921, 923), (922, 923, 924), (925, 926, 927), (919, 926, 925), (928, 929, 930), (929, 928, 931), (932, 931, 928), (933, 931, 932), (934, 933, 932), (935, 933, 936), (937, 935, 936), (938, 939, 940), (940, 939, 941), (942, 943, 944), (942, 945, 943), (946, 947, 948), (946, 949, 947), (949, 946, 950), (946, 951, 950), (950, 951, 952), (951, 953, 952), (954, 955, 956), (957, 956, 955), (956, 957, 958), (957, 959, 958), (960, 958, 959), (961, 962, 963), (962, 961, 959), (964, 965, 966), (967, 966, 965), (966, 967, 968), (967, 969, 968), (970, 968, 969), (971, 972, 969), (972, 971, 973), (974, 975, 976), (974, 977, 975), (978, 979, 980), (979, 978, 981), (982, 983, 984), (985, 984, 983), (986, 987, 988), (987, 986, 989), (990, 991, 992), (993, 991, 990)])
_uv = me_mesh_0033.uv_layers.new(name='UVMap')
_uv.uv.foreach_set('vector', [0.6304, -0.07666, 0.8457, -0.06757, 0.6294, -0.06757, 0.856, -0.07666, 0.8457, -0.06757, 0.6304, -0.07666, 0.7236, -0.0672, 0.7207, -0.07684, 0.7241, -0.07629, 0.7197, -0.06775, 0.7207, -0.07684, 0.7236, -0.0672, 0.7207, -0.06799, 0.5034, -0.07709, 0.7217, -0.07709, 0.4932, -0.06799, 0.5034, -0.07709, 0.7207, -0.06799, 0.6855, -0.07715, 0.791, -0.06702, 0.6855, -0.06702, 0.8003, -0.07715, 0.791, -0.06702, 0.6855, -0.07715, 0.728, -0.06702, 0.6982, -0.07715, 0.728, -0.07715, 0.6982, -0.06702, 0.6982, -0.07715, 0.728, -0.06702, 0.8008, -0.06702, 0.6934, -0.07715, 0.8008, -0.07715, 0.6846, -0.06702, 0.6934, -0.07715, 0.8008, -0.06702, 0.7246, -0.06702, 0.6963, -0.07715, 0.7246, -0.07715, 0.6963, -0.06702, 0.6963, -0.07715, 0.7246, -0.06702, 0.7651, -0.07758, 0.7617, -0.06744, 0.7612, -0.07648, 0.7661, -0.06848, 0.7617, -0.06744, 0.7651, -0.07758, 0.6387, -0.06757, 0.856, -0.07666, 0.8569, -0.06757, 0.6284, -0.07666, 0.856, -0.07666, 0.6387, -0.06757, 0.7485, -0.06714, 0.7368, -0.07629, 0.748, -0.07623, 0.7363, -0.06714, 0.7368, -0.07629, 0.7485, -0.06714, 0.9824, -0.07709, 0.7666, -0.06799, 0.7656, -0.07709, 0.9922, -0.06799, 0.7666, -0.06799, 0.9824, -0.07709, 0.7891, -0.07715, 0.7725, -0.06702, 0.7725, -0.07715, 0.7891, -0.06702, 0.7725, -0.06702, 0.7891, -0.07715, 0.9146, -0.07715, 0.5708, -0.06702, 0.5708, -0.07715, 0.9146, -0.06702, 0.5708, -0.06702, 0.9146, -0.07715, 0.7822, -0.07715, 0.7524, -0.06702, 0.7524, -0.07715, 0.7822, -0.06702, 0.7524, -0.06702, 0.7822, -0.07715, 0.7871, -0.07715, 0.689, -0.06702, 0.689, -0.07715, 0.7964, -0.06702, 0.689, -0.06702, 0.7871, -0.07715, 0.7871, -0.07715, 0.772, -0.06702, 0.772, -0.07715, 0.7871, -0.06702, 0.772, -0.06702, 0.7871, -0.07715, 0.916, -0.06702, 0.5693, -0.07715, 0.5693, -0.06702, 0.916, -0.07715, 0.5693, -0.07715, 0.916, -0.06702, 0.7188, -0.07715, 0.7007, -0.06702, 0.7007, -0.07715, 0.7188, -0.06702, 0.7007, -0.06702, 0.7188, -0.07715, 0.7847, -0.07715, 0.7617, -0.06702, 0.7617, -0.07715, 0.7847, -0.06702, 0.7617, -0.06702, 0.7847, -0.07715, 0.7856, -0.07721, 0.6909, -0.06702, 0.6909, -0.07715, 0.7944, -0.06702, 0.6909, -0.06702, 0.7856, -0.07721, 0.4951, -0.708, 0.3428, -0.708, 0.3477, -0.8408, 0.3428, -0.8394, 0.3477, -0.8408, 0.3428, -0.708, 0.4951, -0.999, 0.3428, -0.999, 0.3428, -0.8662, 2.002, -0.7061, 2.002, -0.5024, 1.915, -0.5312, 1.913, -0.5039, 1.915, -0.5312, 2.002, -0.5024, 1.914, -0.5327, 2.002, -0.5024, 1.912, -0.5039, 2.002, -0.7061, 2.002, -0.5024, 1.914, -0.5327, 0.3503, -0.8628, 0.3428, -0.8667, 0.4951, -0.999, 0.3428, -0.999, 0.4951, -0.999, 0.3428, -0.8667, 0.354, -0.8579, 0.3547, -0.8511, 0.4951, -0.708, 0.4951, -0.999, 0.354, -0.8579, 0.4951, -0.708, 0.354, -0.8579, 0.4951, -0.999, 0.3428, -0.8662, 0.3428, -0.8398, 0.4951, -0.708, 0.3547, -0.8511, 0.3428, -0.708, 0.4951, -0.708, 0.3428, -0.8398, 2.002, -0.7061, 1.894, -0.5645, 1.875, -0.5674, 1.61, -0.564, 2.002, -0.7061, 1.875, -0.5674, 1.5, -0.7061, 2.002, -0.7061, 1.61, -0.564, 1.584, -0.5352, 1.5, -0.7061, 1.61, -0.564, 1.583, -0.5098, 1.5, -0.7061, 1.584, -0.5352, 1.5, -0.5112, 1.5, -0.7061, 1.583, -0.5098, 2.002, -0.7061, 1.914, -0.5327, 1.894, -0.5645, 1.582, -0.5347, 1.5, -0.7061, 1.602, -0.5615, 1.58, -0.5142, 1.5, -0.7061, 1.582, -0.5347, 1.5, -0.5112, 1.5, -0.7061, 1.58, -0.5142, 1.618, -0.5659, 1.602, -0.5615, 1.5, -0.7061, 1.885, -0.5684, 1.618, -0.5659, 1.5, -0.7061, 1.899, -0.5625, 1.885, -0.5684, 1.5, -0.7061, 2.002, -0.7061, 1.899, -0.5625, 1.5, -0.7061, 2.002, -0.7061, 1.915, -0.5312, 1.899, -0.5625, 0.894, -0.2537, 0.7612, -0.4014, 0.894, -0.4062, 0.7627, -0.4062, 0.894, -0.4062, 0.7612, -0.4014, 0.603, -0.2537, 0.7358, -0.4062, 0.603, -0.4062, 2.002, -0.2722, 1.915, -0.301, 1.913, -0.2739, 2.002, -0.4758, 1.915, -0.301, 2.002, -0.2722, 2.002, -0.2722, 1.914, -0.3025, 1.912, -0.2739, 2.002, -0.4758, 1.914, -0.3025, 2.002, -0.2722, 0.603, -0.2537, 0.7354, -0.4062, 0.7393, -0.3987, 0.603, -0.4062, 0.7354, -0.4062, 0.603, -0.2537, 0.894, -0.2537, 0.751, -0.3943, 0.7441, -0.3948, 0.603, -0.2537, 0.894, -0.2537, 0.7441, -0.3948, 0.603, -0.2537, 0.7441, -0.3948, 0.7358, -0.4062, 0.894, -0.2537, 0.7622, -0.4062, 0.751, -0.3943, 0.894, -0.4062, 0.7622, -0.4062, 0.894, -0.2537, 2.002, -0.4758, 1.875, -0.3374, 1.894, -0.3345, 1.61, -0.334, 1.875, -0.3374, 2.002, -0.4758, 1.5, -0.4758, 1.61, -0.334, 2.002, -0.4758, 1.5, -0.4758, 1.584, -0.3049, 1.61, -0.334, 1.583, -0.2795, 1.584, -0.3049, 1.5, -0.4758, 1.5, -0.281, 1.583, -0.2795, 1.5, -0.4758, 1.914, -0.3025, 2.002, -0.4758, 1.894, -0.3345, 1.5, -0.4758, 1.582, -0.3044, 1.602, -0.3315, 1.58, -0.2839, 1.582, -0.3044, 1.5, -0.4758, 1.5, -0.281, 1.58, -0.2839, 1.5, -0.4758, 1.618, -0.3362, 1.5, -0.4758, 1.602, -0.3315, 1.885, -0.3384, 1.5, -0.4758, 1.618, -0.3362, 1.899, -0.3328, 1.5, -0.4758, 1.885, -0.3384, 2.002, -0.4758, 1.5, -0.4758, 1.899, -0.3328, 1.915, -0.301, 2.002, -0.4758, 1.899, -0.3328, 0.9961, -0.252, 0.501, -0.4944, 0.501, -0.252, 0.9961, -0.4944, 0.501, -0.4944, 0.9961, -0.252, 2.002, -0.1434, 2.164, -0.002281, 2.002, -0.002281, 0.6304, -0.07666, 0.8457, -0.06757, 0.6294, -0.06757, 0.856, -0.07666, 0.8457, -0.06757, 0.6304, -0.07666, 0.7236, -0.0672, 0.7207, -0.07684, 0.7241, -0.07629, 0.7197, -0.06775, 0.7207, -0.07684, 0.7236, -0.0672, 0.7207, -0.06799, 0.5034, -0.07709, 0.7217, -0.07709, 0.4932, -0.06799, 0.5034, -0.07709, 0.7207, -0.06799, 0.6855, -0.07715, 0.791, -0.06702, 0.6855, -0.06702, 0.8003, -0.07715, 0.791, -0.06702, 0.6855, -0.07715, 0.728, -0.06702, 0.6982, -0.07715, 0.728, -0.07715, 0.6982, -0.06702, 0.6982, -0.07715, 0.728, -0.06702, 0.8008, -0.06702, 0.6934, -0.07715, 0.8008, -0.07715, 0.6846, -0.06702, 0.6934, -0.07715, 0.8008, -0.06702, 0.7246, -0.06702, 0.6963, -0.07715, 0.7246, -0.07715, 0.6963, -0.06702, 0.6963, -0.07715, 0.7246, -0.06702, 0.6387, -0.06757, 0.856, -0.07666, 0.8569, -0.06757, 0.6284, -0.07666, 0.856, -0.07666, 0.6387, -0.06757, 0.9824, -0.07709, 0.7666, -0.06799, 0.7656, -0.07709, 0.9922, -0.06799, 0.7666, -0.06799, 0.9824, -0.07709, 0.7891, -0.07715, 0.7725, -0.06702, 0.7725, -0.07715, 0.7891, -0.06702, 0.7725, -0.06702, 0.7891, -0.07715, 0.9146, -0.07715, 0.5708, -0.06702, 0.5708, -0.07715, 0.9146, -0.06702, 0.5708, -0.06702, 0.9146, -0.07715, 0.7275, -0.07715, 0.7031, -0.06702, 0.7031, -0.07715, 0.7275, -0.06702, 0.7031, -0.06702, 0.7275, -0.07715, 0.7871, -0.07715, 0.689, -0.06702, 0.689, -0.07715, 0.7964, -0.06702, 0.689, -0.06702, 0.7871, -0.07715, 0.7871, -0.07715, 0.772, -0.06702, 0.772, -0.07715, 0.7871, -0.06702, 0.772, -0.06702, 0.7871, -0.07715, 0.916, -0.06702, 0.5693, -0.07715, 0.5693, -0.06702, 0.916, -0.07715, 0.5693, -0.07715, 0.916, -0.06702, 0.7188, -0.07715, 0.7007, -0.06702, 0.7007, -0.07715, 0.7188, -0.06702, 0.7007, -0.06702, 0.7188, -0.07715, 0.7847, -0.07715, 0.7617, -0.06702, 0.7617, -0.07715, 0.7847, -0.06702, 0.7617, -0.06702, 0.7847, -0.07715, 0.7856, -0.07721, 0.6909, -0.06702, 0.6909, -0.07715, 0.7944, -0.06702, 0.6909, -0.06702, 0.7856, -0.07721, 0.4951, -0.708, 0.3428, -0.708, 0.3428, -0.8394, 0.3477, -0.8408, 0.4951, -0.708, 0.3428, -0.8394, 0.4951, -0.999, 0.3428, -0.999, 0.3428, -0.8662, 2.002, -0.7061, 2.002, -0.5024, 1.915, -0.5312, 1.913, -0.5039, 1.915, -0.5312, 2.002, -0.5024, 1.914, -0.5327, 2.002, -0.5024, 1.912, -0.5039, 2.002, -0.7061, 2.002, -0.5024, 1.914, -0.5327, 0.3428, -0.999, 0.4951, -0.999, 0.3428, -0.8667, 0.4951, -0.999, 0.3547, -0.8555, 0.3428, -0.8667, 0.4951, -0.999, 0.354, -0.8579, 0.4951, -0.708, 0.354, -0.8579, 0.4951, -0.999, 0.3428, -0.8662, 0.3428, -0.708, 0.4951, -0.708, 0.3428, -0.8398, 2.002, -0.7061, 1.894, -0.5645, 1.875, -0.5674, 1.61, -0.564, 2.002, -0.7061, 1.875, -0.5674, 1.5, -0.7061, 2.002, -0.7061, 1.61, -0.564, 1.593, -0.5522, 1.5, -0.7061, 1.61, -0.564, 1.583, -0.5098, 1.5, -0.7061, 1.593, -0.5522, 1.5, -0.5112, 1.5, -0.7061, 1.583, -0.5098, 2.002, -0.7061, 1.914, -0.5327, 1.894, -0.5645, 2.002, -0.7061, 1.885, -0.5684, 1.618, -0.5659, 1.899, -0.5625, 1.885, -0.5684, 2.002, -0.7061, 1.602, -0.5615, 2.002, -0.7061, 1.618, -0.5659, 1.5, -0.7061, 2.002, -0.7061, 1.602, -0.5615, 1.582, -0.5347, 1.5, -0.7061, 1.602, -0.5615, 1.58, -0.5142, 1.5, -0.7061, 1.582, -0.5347, 1.5, -0.5112, 1.5, -0.7061, 1.58, -0.5142, 2.002, -0.7061, 1.915, -0.5312, 1.899, -0.5625, 0.501, -0.999, 0.9961, -0.7153, 0.501, -0.7153, 0.9961, -0.999, 0.9961, -0.7153, 0.501, -0.999, 0.894, -0.2537, 0.7627, -0.4062, 0.894, -0.4062, 0.7612, -0.4014, 0.7627, -0.4062, 0.894, -0.2537, 0.603, -0.2537, 0.7358, -0.4062, 0.603, -0.4062, 2.002, -0.4758, 1.915, -0.301, 2.002, -0.2722, 1.913, -0.2739, 2.002, -0.2722, 1.915, -0.301, 2.002, -0.2722, 1.914, -0.3025, 1.912, -0.2739, 2.002, -0.4758, 1.914, -0.3025, 2.002, -0.2722, 0.603, -0.4062, 0.7354, -0.4062, 0.603, -0.2537, 0.7466, -0.3943, 0.603, -0.2537, 0.7354, -0.4062, 0.603, -0.2537, 0.894, -0.2537, 0.7441, -0.3948, 0.603, -0.2537, 0.7441, -0.3948, 0.7358, -0.4062, 0.894, -0.4062, 0.7622, -0.4062, 0.894, -0.2537, 2.002, -0.4758, 1.875, -0.3374, 1.894, -0.3345, 1.61, -0.334, 1.875, -0.3374, 2.002, -0.4758, 1.5, -0.4758, 1.61, -0.334, 2.002, -0.4758, 1.593, -0.3223, 1.61, -0.334, 1.5, -0.4758, 1.5, -0.4758, 1.583, -0.2795, 1.593, -0.3223, 1.5, -0.281, 1.583, -0.2795, 1.5, -0.4758, 1.914, -0.3025, 2.002, -0.4758, 1.894, -0.3345, 2.002, -0.4758, 1.618, -0.3362, 1.885, -0.3384, 1.899, -0.3328, 2.002, -0.4758, 1.885, -0.3384, 1.602, -0.3315, 1.618, -0.3362, 2.002, -0.4758, 1.5, -0.4758, 1.602, -0.3315, 2.002, -0.4758, 1.5, -0.4758, 1.582, -0.3044, 1.602, -0.3315, 1.58, -0.2839, 1.582, -0.3044, 1.5, -0.4758, 1.5, -0.281, 1.58, -0.2839, 1.5, -0.4758, 1.915, -0.301, 2.002, -0.4758, 1.899, -0.3328, 0.9961, -0.252, 0.501, -0.4944, 0.501, -0.252, 0.9961, -0.4944, 0.501, -0.4944, 0.9961, -0.252, 0.259, -0.49, 0.282, -0.4819, 0.282, -0.49, 0.259, -0.4819, 0.282, -0.4819, 0.259, -0.49, 0.2542, -0.4897, 0.259, -0.4819, 0.259, -0.49, 0.2542, -0.4814, 0.259, -0.4819, 0.2542, -0.4897, 0.2163, -0.49, 0.3201, -0.4817, 0.3208, -0.49, 0.2153, -0.4817, 0.3201, -0.4817, 0.2163, -0.49, 0.2742, -0.4897, 0.282, -0.4819, 0.282, -0.4902, 0.2742, -0.4814, 0.282, -0.4819, 0.2742, -0.4897, 0.2542, -0.4897, 0.2742, -0.4814, 0.2742, -0.4897, 0.2542, -0.4814, 0.2742, -0.4814, 0.2542, -0.4897, 0.262, -0.4897, 0.283, -0.4817, 0.283, -0.4897, 0.2617, -0.4817, 0.283, -0.4817, 0.262, -0.4897, 0.262, -0.4897, 0.2532, -0.4819, 0.2617, -0.4817, 0.2532, -0.49, 0.2532, -0.4819, 0.262, -0.4897, 0.3191, -0.49, 0.2168, -0.4817, 0.3196, -0.4817, 0.2166, -0.49, 0.2168, -0.4817, 0.3191, -0.49, 0.2832, -0.4897, 0.2744, -0.4819, 0.2832, -0.4817, 0.2742, -0.49, 0.2744, -0.4819, 0.2832, -0.4897, 0.2742, -0.49, 0.2532, -0.4819, 0.2744, -0.4819, 0.2529, -0.49, 0.2532, -0.4819, 0.2742, -0.49, 0.2369, -0.4895, 0.2993, -0.4822, 0.2993, -0.4895, 0.2369, -0.4822, 0.2993, -0.4822, 0.2369, -0.4895, 0.08075, -0.4893, 0.4553, -0.4822, 0.4558, -0.4893, 0.08032, -0.4822, 0.4553, -0.4822, 0.08075, -0.4893, 0.2957, -0.4895, 0.2406, -0.4822, 0.2957, -0.4822, 0.2406, -0.4895, 0.2406, -0.4822, 0.2957, -0.4895, 0.238, -0.4895, 0.2981, -0.4822, 0.2981, -0.4895, 0.2379, -0.4822, 0.2981, -0.4822, 0.238, -0.4895, 0.08069, -0.4895, 0.4553, -0.4822, 0.4558, -0.4895, 0.08026, -0.4822, 0.4553, -0.4822, 0.08069, -0.4895, 0.241, -0.4895, 0.2952, -0.4822, 0.2952, -0.4895, 0.241, -0.4822, 0.2952, -0.4822, 0.241, -0.4895, 0.2186, -0.8857, 0.3381, -0.999, 0.2208, -0.8833, 0.2169, -0.8179, 0.3381, -0.708, 0.2209, -0.8218, 1.379, -0.5649, 1.129, -0.5728, 0.9995, -0.7061, 1.501, -0.7061, 1.379, -0.5649, 0.9995, -0.7061, 0.004547, -0.501, 0.4993, -0.2484, 0.004551, -0.2484, 0.4993, -0.501, 0.4993, -0.2484, 0.004547, -0.501, 0.7817, -0.4099, 0.7798, -0.4077, 0.895, -0.2903, 0.7144, -0.4114, 0.7183, -0.4075, 0.6045, -0.2903, 1.879, -0.3066, 1.505, -0.4478, 1.632, -0.3147, 1.998, -0.4478, 1.505, -0.4478, 1.879, -0.3066, 1.878, -0.3074, 1.505, -0.4478, 1.631, -0.3135, 1.998, -0.4478, 1.505, -0.4478, 1.878, -0.3074, 0.7617, -0.06744, 0.7236, -0.0672, 0.7241, -0.07629, 0.7241, -0.07629, 0.7612, -0.07648, 0.7617, -0.06744, 0.7368, -0.07629, 0.7207, -0.06799, 0.7217, -0.07709, 0.7207, -0.06799, 0.7368, -0.07629, 0.7363, -0.06714, 0.7666, -0.06799, 0.748, -0.07623, 0.7656, -0.07709, 0.748, -0.07623, 0.7666, -0.06799, 0.7485, -0.06714, 0.7725, -0.06702, 0.7246, -0.06702, 0.7246, -0.07715, 0.7246, -0.07715, 0.7725, -0.07715, 0.7725, -0.06702, 0.7524, -0.07715, 0.7031, -0.06702, 0.7031, -0.07715, 0.7031, -0.06702, 0.7524, -0.07715, 0.7524, -0.06702, 0.728, -0.06702, 0.772, -0.07715, 0.772, -0.06702, 0.772, -0.07715, 0.728, -0.06702, 0.728, -0.07715, 0.7617, -0.07715, 0.7188, -0.06702, 0.7188, -0.07715, 0.7188, -0.06702, 0.7617, -0.07715, 0.7617, -0.06702, 0.3503, -0.8628, 0.4951, -0.708, 0.3477, -0.8408, 0.4951, -0.708, 0.3503, -0.8628, 0.4951, -0.999, 0.501, -0.999, 0.9961, -0.7153, 0.501, -0.7153, 0.9961, -0.999, 0.9961, -0.7153, 0.501, -0.999, 0.7393, -0.3987, 0.894, -0.2537, 0.603, -0.2537, 0.7612, -0.4014, 0.894, -0.2537, 0.7393, -0.3987, 2.164, -0.002281, 2.496, -0.245, 2.496, -0.002281, 2.002, -0.1434, 2.496, -0.245, 2.164, -0.002281, 2.496, -0.245, 2.002, -0.1434, 2.002, -0.2444, 0.5054, -0.1266, 0.999, -0.2491, 0.9985, -0.1272, 0.999, -0.2491, 0.5054, -0.1266, 0.5044, -0.2496, 1.009, -0.7109, 1.189, -0.998, 1.189, -0.7114, 1.009, -0.7109, 1.008, -0.998, 1.189, -0.998, 0.8379, -0.0007401, 0.5034, -0.001277, 0.5044, -0.1232, 0.9985, -0.1232, 0.8379, -0.0007401, 0.5044, -0.1232, 0.8379, -0.0007401, 0.9985, -0.1232, 0.998, -0.001277, 1.009, -0.9985, 1.189, -0.998, 1.008, -0.8296, 1.19, -0.7124, 1.008, -0.8296, 1.189, -0.998, 1.008, -0.8296, 1.19, -0.7124, 1.008, -0.7114, 1.996, -0.2524, 1.502, -0.501, 1.996, -0.5, 1.502, -0.501, 1.996, -0.2524, 1.501, -0.2524, 0.7236, -0.0672, 0.75, -0.07568, 0.75, -0.06665, 0.75, -0.07568, 0.7236, -0.0672, 0.7241, -0.07629, 0.7217, -0.07709, 0.7363, -0.06714, 0.7207, -0.06799, 0.7217, -0.07709, 0.7368, -0.07629, 0.7363, -0.06714, 0.7661, -0.06848, 0.75, -0.07568, 0.7651, -0.07758, 0.7661, -0.06848, 0.75, -0.06665, 0.75, -0.07568, 0.7363, -0.06714, 0.7632, -0.07654, 0.7637, -0.06744, 0.7632, -0.07654, 0.7363, -0.06714, 0.7368, -0.07629, 0.7666, -0.06799, 0.7632, -0.07654, 0.7656, -0.07709, 0.7632, -0.07654, 0.7666, -0.06799, 0.7637, -0.06744, 0.7725, -0.07715, 0.7246, -0.06702, 0.7246, -0.07715, 0.7246, -0.06702, 0.7725, -0.07715, 0.7725, -0.06702, 0.7822, -0.07715, 0.7275, -0.06702, 0.7275, -0.07715, 0.7275, -0.06702, 0.7822, -0.07715, 0.7822, -0.06702, 0.772, -0.06702, 0.728, -0.06702, 0.728, -0.07715, 0.728, -0.07715, 0.772, -0.07715, 0.772, -0.06702, 0.7188, -0.07715, 0.7617, -0.06702, 0.7188, -0.06702, 0.7188, -0.07715, 0.7617, -0.07715, 0.7617, -0.06702, 0.3547, -0.8555, 0.4951, -0.708, 0.3477, -0.8408, 0.4951, -0.708, 0.3547, -0.8555, 0.4951, -0.999, 0.4951, -0.708, 0.354, -0.8579, 0.3503, -0.8418, 0.3428, -0.8398, 0.4951, -0.708, 0.3503, -0.8418, 0.894, -0.2537, 0.603, -0.2537, 0.7466, -0.3943, 0.894, -0.2537, 0.7466, -0.3943, 0.7612, -0.4014, 0.7441, -0.3948, 0.894, -0.2537, 0.7603, -0.3987, 0.7603, -0.3987, 0.894, -0.2537, 0.7622, -0.4062, 1.006, -0.7095, 1.191, -0.7139, 1.191, -0.7095, 1.006, -0.7095, 1.191, -1.0, 1.191, -0.7139, 1.191, -1.0, 1.006, -0.7095, 1.006, -1.0, 1.006, -0.7095, 1.191, -1.0, 1.191, -0.7095, 1.006, -0.7095, 1.006, -1.0, 1.191, -1.0, 2.0, -0.0006442, 2.5, -0.2432, 2.5, -0.0006442, 2.0, -0.2468, 2.5, -0.2432, 2.0, -0.0006442, 2.5, -0.2432, 2.0, -0.2468, 2.5, -0.2468, 1.498, -0.2507, 1.998, -0.502, 1.998, -0.2507, 1.998, -0.502, 1.498, -0.2507, 1.498, -0.502, 0.502, 0.0008693, 1.001, -0.1248, 1.001, 0.0008698, 1.001, -0.1248, 0.502, 0.0008693, 0.502, -0.1248, 0.502, -0.1256, 1.001, -0.2512, 1.001, -0.1256, 1.001, -0.2512, 0.502, -0.1256, 0.502, -0.2512, 2.002, -0.2444, 2.496, -0.002281, 2.002, -0.002281, 2.496, -0.002281, 2.002, -0.2444, 2.496, -0.245, 0.5054, -0.1266, 0.999, -0.2491, 0.9985, -0.1272, 0.999, -0.2491, 0.5054, -0.1266, 0.5044, -0.2496, 1.009, -0.7109, 1.008, -0.998, 1.189, -0.998, 1.189, -0.7114, 1.009, -0.7109, 1.189, -0.998, 0.5034, -0.001277, 0.9985, -0.1232, 0.998, -0.001277, 0.9985, -0.1232, 0.5034, -0.001277, 0.5044, -0.1232, 1.008, -0.7114, 1.009, -0.9985, 1.189, -0.998, 1.19, -0.7124, 1.008, -0.7114, 1.189, -0.998, 1.501, -0.2524, 1.996, -0.5, 1.996, -0.2524, 1.502, -0.501, 1.996, -0.5, 1.501, -0.2524, 0.1747, -0.49, 0.3555, -0.4817, 0.3621, -0.49, 0.3555, -0.4817, 0.1747, -0.49, 0.174, -0.4817, 0.3618, -0.49, 0.1738, -0.4897, 0.1805, -0.4817, 0.1805, -0.4817, 0.3623, -0.4819, 0.3618, -0.49, 0.1768, -0.49, 0.3528, -0.4817, 0.3594, -0.49, 0.3528, -0.4817, 0.1768, -0.49, 0.177, -0.4817, 0.3491, -0.4822, 0.1796, -0.4895, 0.1792, -0.4824, 0.1796, -0.4895, 0.3491, -0.4822, 0.3569, -0.4893, 0.3552, -0.4895, 0.181, -0.4893, 0.1886, -0.4822, 0.3552, -0.4895, 0.1886, -0.4822, 0.3547, -0.4822, 0.3555, -0.4895, 0.1884, -0.4822, 0.355, -0.4824, 0.3555, -0.4895, 0.1808, -0.4893, 0.1884, -0.4822, 0.3484, -0.4822, 0.1805, -0.4895, 0.1802, -0.4824, 0.1805, -0.4895, 0.3484, -0.4822, 0.356, -0.4893, 0.3604, -0.4897, 0.1759, -0.49, 0.1825, -0.4819, 0.1825, -0.4819, 0.3596, -0.4817, 0.3604, -0.4897, 0.2208, -0.8833, 0.3381, -0.999, 0.2209, -0.8228, 0.3381, -0.999, 0.3381, -0.708, 0.2209, -0.8228, 0.3381, -0.708, 0.2175, -0.8188, 0.2209, -0.8228, 0.2175, -0.8188, 0.3381, -0.708, 0.1927, -0.708, 0.2175, -0.8188, 0.1927, -0.708, 0.2048, -0.8188, 0.1927, -0.999, 0.2186, -0.8857, 0.2043, -0.8862, 0.3381, -0.999, 0.2186, -0.8857, 0.1927, -0.999, 0.2173, -0.8848, 0.1927, -0.999, 0.2042, -0.8857, 0.1927, -0.999, 0.2173, -0.8848, 0.3381, -0.999, 0.2213, -0.8813, 0.3381, -0.999, 0.2173, -0.8848, 0.3381, -0.708, 0.3381, -0.999, 0.2213, -0.8813, 0.2209, -0.8218, 0.3381, -0.708, 0.2213, -0.8813, 0.1927, -0.708, 0.3381, -0.708, 0.2169, -0.8179, 0.2036, -0.8184, 0.1927, -0.708, 0.2169, -0.8179, 1.501, -0.7061, 1.501, -0.5024, 1.379, -0.5649, 1.379, -0.5649, 1.501, -0.5024, 1.381, -0.52, 0.9995, -0.5112, 1.129, -0.5728, 1.12, -0.5239, 0.9995, -0.5112, 0.9995, -0.7061, 1.129, -0.5728, 1.379, -0.5654, 1.501, -0.5024, 1.38, -0.5215, 1.379, -0.5654, 1.501, -0.7061, 1.501, -0.5024, 1.501, -0.7061, 1.379, -0.5654, 0.9995, -0.7061, 1.379, -0.5654, 1.128, -0.5718, 0.9995, -0.7061, 0.9995, -0.7061, 1.128, -0.5718, 0.9995, -0.5112, 1.128, -0.5718, 1.119, -0.5244, 0.9995, -0.5112, 0.7148, -0.4236, 0.6045, -0.4358, 0.7153, -0.4109, 0.6045, -0.2903, 0.7153, -0.4109, 0.6045, -0.4358, 0.7153, -0.4109, 0.6045, -0.2903, 0.7188, -0.4075, 0.6045, -0.2903, 0.895, -0.2903, 0.7188, -0.4075, 0.7798, -0.4077, 0.7188, -0.4075, 0.895, -0.2903, 0.7817, -0.4099, 0.895, -0.4358, 0.7827, -0.4241, 0.895, -0.4358, 0.7817, -0.4099, 0.895, -0.2903, 0.7822, -0.4243, 0.895, -0.4358, 0.7812, -0.4111, 0.895, -0.2903, 0.7812, -0.4111, 0.895, -0.4358, 0.7812, -0.4111, 0.895, -0.2903, 0.7778, -0.407, 0.895, -0.2903, 0.6045, -0.2903, 0.7778, -0.407, 0.7183, -0.4075, 0.7778, -0.407, 0.6045, -0.2903, 0.6045, -0.4358, 0.7144, -0.4114, 0.6045, -0.2903, 0.7144, -0.4114, 0.6045, -0.4358, 0.7148, -0.4248, 1.998, -0.2441, 1.879, -0.3066, 1.88, -0.262, 1.998, -0.2441, 1.998, -0.4478, 1.879, -0.3066, 1.505, -0.2529, 1.632, -0.3147, 1.505, -0.4478, 1.632, -0.3147, 1.505, -0.2529, 1.624, -0.2654, 1.88, -0.2632, 1.998, -0.2441, 1.878, -0.3074, 1.998, -0.4478, 1.878, -0.3074, 1.998, -0.2441, 1.631, -0.3135, 1.505, -0.2529, 1.623, -0.2661, 1.505, -0.2529, 1.631, -0.3135, 1.505, -0.4478, -0.004761, -0.2484, -0.4995, -0.501, -0.4995, -0.2484, -0.004761, -0.501, -0.4995, -0.501, -0.004761, -0.2484])
me_mesh_0033.materials.append(mat_tex_0033_1_dds)
me_mesh_0033.use_remesh_preserve_volume = False
me_mesh_0033.use_remesh_preserve_attributes = False
me_mesh_0033.use_mirror_vertex_groups = False
me_mesh_0033.update()

# ---- objects
ob_mesh_0033 = bpy.data.objects.new('Mesh_0033', me_mesh_0033)

# ---- transforms, parenting, visibility, modifiers, constraints
ob_mesh_0033.location = (0.0, 0.0, 0.0)
ob_mesh_0033.scale = (0.01, 0.01, 0.01)
ob_mesh_0033.lineart.crease_threshold = 0.0

# ---- collection membership
col_collection_1.objects.link(ob_mesh_0033)

# ---- scene / render settings (as saved in the file)
scene.frame_start = 1; scene.frame_end = 250; scene.frame_set(1)
scene.render.engine = 'BLENDER_EEVEE_NEXT'
scene.render.resolution_percentage = 50
scene.render.dither_intensity = 0.0
scene.cycles.use_denoising = False
scene.cycles.samples = 128
scene.cycles.sampling_pattern = 'TABULATED_SOBOL'
scene.cycles.light_sampling_threshold = 0.0
scene.cycles.use_adaptive_sampling = False
scene.cycles.use_light_tree = False
scene.cycles.blur_glossy = 0.0
scene.cycles.sample_clamp_indirect = 0.0
scene.view_settings.view_transform = 'Standard'
bpy.context.view_layer.update()

# ---- added for rendering (the .blend has no active camera and no usable light): camera, sun
cam_auto = bpy.data.cameras.new('AutoCamera')
cam_auto.lens = 50.0
cam_auto.sensor_width = 36.0
cam_auto.clip_end = 1000.0
ob_auto_camera = bpy.data.objects.new('AutoCamera', cam_auto)
scene.collection.objects.link(ob_auto_camera)
ob_auto_camera.location = (2.12953, -2.70678, 2.0879)
ob_auto_camera.rotation_euler = (1.09748, -7.21219e-08, 0.694738)
scene.camera = ob_auto_camera
light_auto_sun = bpy.data.lights.new('AutoSun', 'SUN')
light_auto_sun.energy = 3.0
light_auto_sun.angle = 0.0523599
ob_auto_sun = bpy.data.objects.new('AutoSun', light_auto_sun)
scene.collection.objects.link(ob_auto_sun)
ob_auto_sun.rotation_euler = (0.872665, 0.174533, 0.523599)
bpy.context.view_layer.update()
